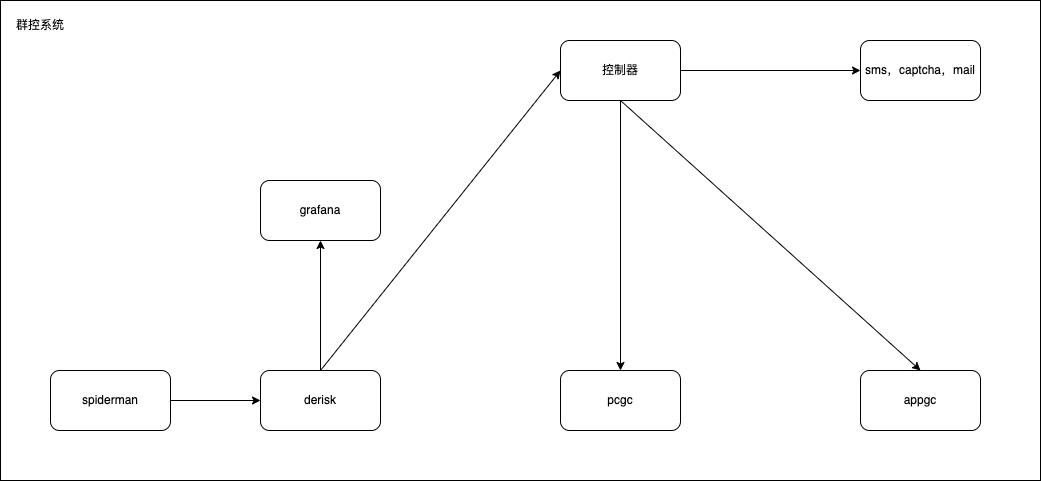

The diagram above was exported from draw.io. Its source (the exported page's mxGraphModel, read from the mxfile embedded in the PNG):
<mxGraphModel dx="1306" dy="923" grid="1" gridSize="10" guides="1" tooltips="1" connect="1" arrows="1" fold="1" page="1" pageScale="1" pageWidth="4681" pageHeight="3300" math="0" shadow="0">
  <root>
    <mxCell id="0" />
    <mxCell id="1" parent="0" />
    <mxCell id="THS6wyGsgy56IVzi__4D-7" value="" style="rounded=0;whiteSpace=wrap;html=1;" vertex="1" parent="1">
      <mxGeometry x="680" y="440" width="1040" height="480" as="geometry" />
    </mxCell>
    <mxCell id="THS6wyGsgy56IVzi__4D-8" value="群控系统" style="text;html=1;strokeColor=none;fillColor=none;align=center;verticalAlign=middle;whiteSpace=wrap;rounded=0;" vertex="1" parent="1">
      <mxGeometry x="690" y="450" width="60" height="30" as="geometry" />
    </mxCell>
    <mxCell id="THS6wyGsgy56IVzi__4D-9" value="控制器" style="rounded=1;whiteSpace=wrap;html=1;" vertex="1" parent="1">
      <mxGeometry x="1240" y="480" width="120" height="60" as="geometry" />
    </mxCell>
    <mxCell id="THS6wyGsgy56IVzi__4D-13" value="" style="edgeStyle=none;rounded=0;orthogonalLoop=1;jettySize=auto;html=1;" edge="1" parent="1" source="THS6wyGsgy56IVzi__4D-10" target="THS6wyGsgy56IVzi__4D-12">
      <mxGeometry relative="1" as="geometry" />
    </mxCell>
    <mxCell id="THS6wyGsgy56IVzi__4D-10" value="spiderman" style="rounded=1;whiteSpace=wrap;html=1;" vertex="1" parent="1">
      <mxGeometry x="730" y="810" width="120" height="60" as="geometry" />
    </mxCell>
    <mxCell id="THS6wyGsgy56IVzi__4D-12" value="derisk" style="rounded=1;whiteSpace=wrap;html=1;" vertex="1" parent="1">
      <mxGeometry x="940" y="810" width="120" height="60" as="geometry" />
    </mxCell>
    <mxCell id="THS6wyGsgy56IVzi__4D-14" value="" style="edgeStyle=none;rounded=0;orthogonalLoop=1;jettySize=auto;html=1;exitX=0.5;exitY=0;exitDx=0;exitDy=0;entryX=0;entryY=0.5;entryDx=0;entryDy=0;" edge="1" parent="1" source="THS6wyGsgy56IVzi__4D-12" target="THS6wyGsgy56IVzi__4D-9">
      <mxGeometry relative="1" as="geometry">
        <mxPoint x="1040" y="680" as="sourcePoint" />
        <mxPoint x="1130" y="680" as="targetPoint" />
      </mxGeometry>
    </mxCell>
    <mxCell id="THS6wyGsgy56IVzi__4D-15" value="pcgc" style="rounded=1;whiteSpace=wrap;html=1;" vertex="1" parent="1">
      <mxGeometry x="1240" y="810" width="120" height="60" as="geometry" />
    </mxCell>
    <mxCell id="THS6wyGsgy56IVzi__4D-16" value="" style="endArrow=classic;html=1;rounded=0;exitX=0.5;exitY=1;exitDx=0;exitDy=0;entryX=0.5;entryY=0;entryDx=0;entryDy=0;" edge="1" parent="1" source="THS6wyGsgy56IVzi__4D-9" target="THS6wyGsgy56IVzi__4D-15">
      <mxGeometry width="50" height="50" relative="1" as="geometry">
        <mxPoint x="1240" y="880" as="sourcePoint" />
        <mxPoint x="1290" y="830" as="targetPoint" />
      </mxGeometry>
    </mxCell>
    <mxCell id="THS6wyGsgy56IVzi__4D-17" value="appgc" style="rounded=1;whiteSpace=wrap;html=1;" vertex="1" parent="1">
      <mxGeometry x="1540" y="810" width="120" height="60" as="geometry" />
    </mxCell>
    <mxCell id="THS6wyGsgy56IVzi__4D-18" value="" style="endArrow=classic;html=1;rounded=0;exitX=0.5;exitY=1;exitDx=0;exitDy=0;entryX=0.5;entryY=0;entryDx=0;entryDy=0;" edge="1" parent="1" source="THS6wyGsgy56IVzi__4D-9" target="THS6wyGsgy56IVzi__4D-17">
      <mxGeometry width="50" height="50" relative="1" as="geometry">
        <mxPoint x="1310" y="550" as="sourcePoint" />
        <mxPoint x="1310" y="820" as="targetPoint" />
      </mxGeometry>
    </mxCell>
    <mxCell id="THS6wyGsgy56IVzi__4D-20" value="" style="endArrow=classic;html=1;rounded=0;exitX=1;exitY=0.5;exitDx=0;exitDy=0;entryX=0;entryY=0.5;entryDx=0;entryDy=0;" edge="1" parent="1" source="THS6wyGsgy56IVzi__4D-9" target="THS6wyGsgy56IVzi__4D-23">
      <mxGeometry width="50" height="50" relative="1" as="geometry">
        <mxPoint x="1240" y="880" as="sourcePoint" />
        <mxPoint x="1640" y="505" as="targetPoint" />
      </mxGeometry>
    </mxCell>
    <mxCell id="THS6wyGsgy56IVzi__4D-23" value="sms，captcha，mail" style="rounded=1;whiteSpace=wrap;html=1;" vertex="1" parent="1">
      <mxGeometry x="1540" y="480" width="120" height="60" as="geometry" />
    </mxCell>
    <mxCell id="THS6wyGsgy56IVzi__4D-24" value="grafana" style="rounded=1;whiteSpace=wrap;html=1;" vertex="1" parent="1">
      <mxGeometry x="940" y="620" width="120" height="60" as="geometry" />
    </mxCell>
    <mxCell id="THS6wyGsgy56IVzi__4D-25" value="" style="edgeStyle=none;rounded=0;orthogonalLoop=1;jettySize=auto;html=1;exitX=0.5;exitY=0;exitDx=0;exitDy=0;entryX=0.5;entryY=1;entryDx=0;entryDy=0;" edge="1" parent="1" source="THS6wyGsgy56IVzi__4D-12" target="THS6wyGsgy56IVzi__4D-24">
      <mxGeometry relative="1" as="geometry">
        <mxPoint x="860" y="850" as="sourcePoint" />
        <mxPoint x="950" y="850" as="targetPoint" />
      </mxGeometry>
    </mxCell>
  </root>
</mxGraphModel>